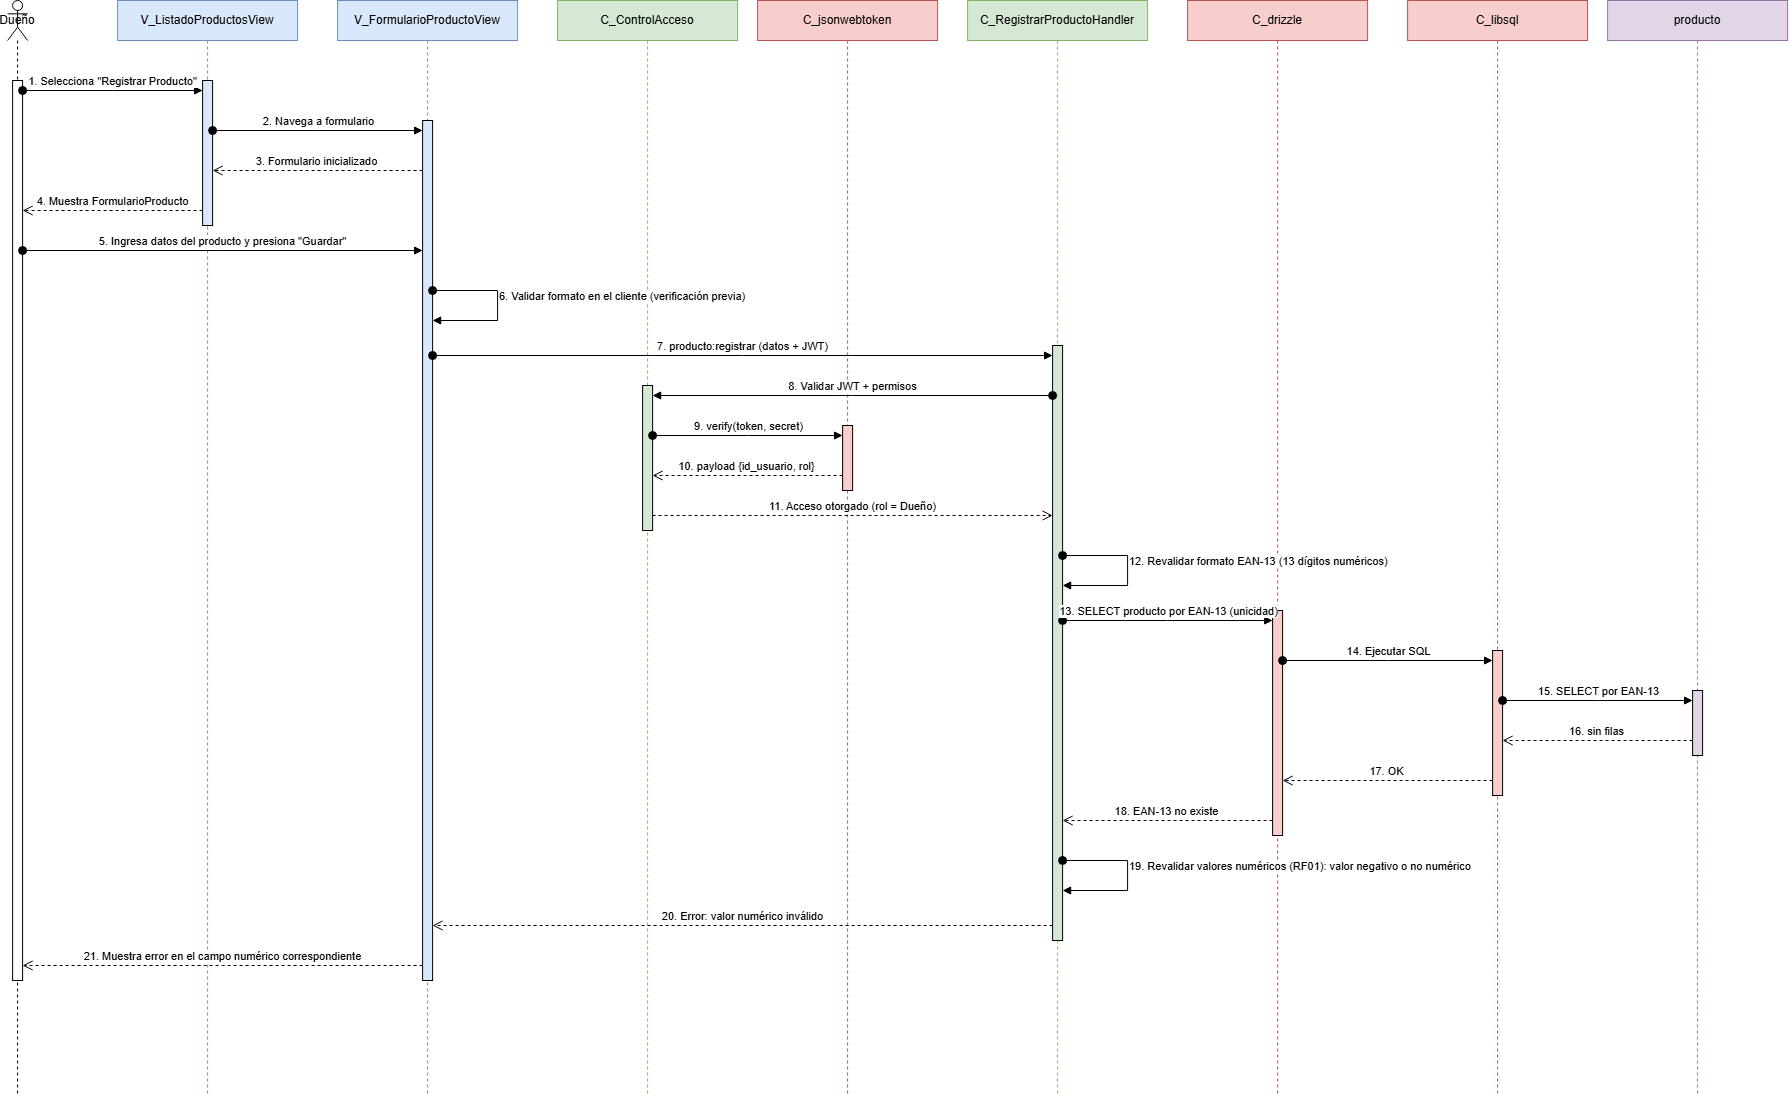

The diagram above was exported from draw.io. Its source (the exported page's mxGraphModel, read from the mxfile embedded in the PNG):
<mxGraphModel dx="2020" dy="1110" grid="0" gridSize="10" guides="1" tooltips="1" connect="1" arrows="1" fold="1" page="1" pageScale="1" pageWidth="2030" pageHeight="1195" background="light-dark(#ffffff, #121212)" math="0" shadow="0">
  <root>
    <mxCell id="0" />
    <mxCell id="1" parent="0" />
    <mxCell id="ll1" parent="1" style="shape=umlLifeline;perimeter=lifelinePerimeter;whiteSpace=wrap;html=1;container=1;dropTarget=0;collapsible=0;recursiveResize=0;outlineConnect=0;portConstraint=eastwest;newEdgeStyle={&quot;curved&quot;:0,&quot;rounded&quot;:0};participant=umlActor;" value="Dueño" vertex="1">
      <mxGeometry height="1095" width="20" x="50" y="10" as="geometry" />
    </mxCell>
    <mxCell id="ll2" parent="1" style="shape=umlLifeline;perimeter=lifelinePerimeter;whiteSpace=wrap;html=1;container=1;dropTarget=0;collapsible=0;recursiveResize=0;outlineConnect=0;portConstraint=eastwest;newEdgeStyle={&quot;curved&quot;:0,&quot;rounded&quot;:0};fillColor=#dae8fc;strokeColor=#6c8ebf;" value="V_ListadoProductosView" vertex="1">
      <mxGeometry height="1095" width="180" x="160" y="10" as="geometry" />
    </mxCell>
    <mxCell id="ll3" parent="1" style="shape=umlLifeline;perimeter=lifelinePerimeter;whiteSpace=wrap;html=1;container=1;dropTarget=0;collapsible=0;recursiveResize=0;outlineConnect=0;portConstraint=eastwest;newEdgeStyle={&quot;curved&quot;:0,&quot;rounded&quot;:0};fillColor=#dae8fc;strokeColor=#6c8ebf;" value="V_FormularioProductoView" vertex="1">
      <mxGeometry height="1095" width="180" x="380" y="10" as="geometry" />
    </mxCell>
    <mxCell id="ll4" parent="1" style="shape=umlLifeline;perimeter=lifelinePerimeter;whiteSpace=wrap;html=1;container=1;dropTarget=0;collapsible=0;recursiveResize=0;outlineConnect=0;portConstraint=eastwest;newEdgeStyle={&quot;curved&quot;:0,&quot;rounded&quot;:0};fillColor=#d5e8d4;strokeColor=#82b366;" value="C_ControlAcceso" vertex="1">
      <mxGeometry height="1095" width="180" x="600" y="10" as="geometry" />
    </mxCell>
    <mxCell id="ll5" parent="1" style="shape=umlLifeline;perimeter=lifelinePerimeter;whiteSpace=wrap;html=1;container=1;dropTarget=0;collapsible=0;recursiveResize=0;outlineConnect=0;portConstraint=eastwest;newEdgeStyle={&quot;curved&quot;:0,&quot;rounded&quot;:0};fillColor=#f8cecc;strokeColor=#b85450;" value="C_jsonwebtoken" vertex="1">
      <mxGeometry height="1095" width="180" x="800" y="10" as="geometry" />
    </mxCell>
    <mxCell id="ll6" parent="1" style="shape=umlLifeline;perimeter=lifelinePerimeter;whiteSpace=wrap;html=1;container=1;dropTarget=0;collapsible=0;recursiveResize=0;outlineConnect=0;portConstraint=eastwest;newEdgeStyle={&quot;curved&quot;:0,&quot;rounded&quot;:0};fillColor=#d5e8d4;strokeColor=#82b366;" value="C_RegistrarProductoHandler" vertex="1">
      <mxGeometry height="1095" width="180" x="1010" y="10" as="geometry" />
    </mxCell>
    <mxCell id="ll9" parent="1" style="shape=umlLifeline;perimeter=lifelinePerimeter;whiteSpace=wrap;html=1;container=1;dropTarget=0;collapsible=0;recursiveResize=0;outlineConnect=0;portConstraint=eastwest;newEdgeStyle={&quot;curved&quot;:0,&quot;rounded&quot;:0};fillColor=#f8cecc;strokeColor=#b85450;" value="C_drizzle" vertex="1">
      <mxGeometry height="1095" width="180" x="1230" y="10" as="geometry" />
    </mxCell>
    <mxCell id="ll10" parent="1" style="shape=umlLifeline;perimeter=lifelinePerimeter;whiteSpace=wrap;html=1;container=1;dropTarget=0;collapsible=0;recursiveResize=0;outlineConnect=0;portConstraint=eastwest;newEdgeStyle={&quot;curved&quot;:0,&quot;rounded&quot;:0};fillColor=#f8cecc;strokeColor=#b85450;" value="C_libsql" vertex="1">
      <mxGeometry height="1095" width="180" x="1450" y="10" as="geometry" />
    </mxCell>
    <mxCell id="ll11" parent="1" style="shape=umlLifeline;perimeter=lifelinePerimeter;whiteSpace=wrap;html=1;container=1;dropTarget=0;collapsible=0;recursiveResize=0;outlineConnect=0;portConstraint=eastwest;newEdgeStyle={&quot;curved&quot;:0,&quot;rounded&quot;:0};fillColor=#e1d5e7;strokeColor=#9673a6;" value="producto" vertex="1">
      <mxGeometry height="1095" width="180" x="1650" y="10" as="geometry" />
    </mxCell>
    <mxCell id="bA" parent="1" style="html=1;points=[[0,0,0,0,5],[0,1,0,0,-5],[1,0,0,0,5],[1,1,0,0,-5]];perimeter=orthogonalPerimeter;outlineConnect=0;targetShapes=umlLifeline;portConstraint=eastwest;newEdgeStyle={&quot;curved&quot;:0,&quot;rounded&quot;:0};" value="" vertex="1">
      <mxGeometry height="900" width="10" x="55" y="90" as="geometry" />
    </mxCell>
    <mxCell id="bV1" parent="1" style="html=1;points=[[0,0,0,0,5],[0,1,0,0,-5],[1,0,0,0,5],[1,1,0,0,-5]];perimeter=orthogonalPerimeter;outlineConnect=0;targetShapes=umlLifeline;portConstraint=eastwest;newEdgeStyle={&quot;curved&quot;:0,&quot;rounded&quot;:0};fillColor=#dae8fc;" value="" vertex="1">
      <mxGeometry height="145" width="10" x="245" y="90" as="geometry" />
    </mxCell>
    <mxCell id="bV2" parent="1" style="html=1;points=[[0,0,0,0,5],[0,1,0,0,-5],[1,0,0,0,5],[1,1,0,0,-5]];perimeter=orthogonalPerimeter;outlineConnect=0;targetShapes=umlLifeline;portConstraint=eastwest;newEdgeStyle={&quot;curved&quot;:0,&quot;rounded&quot;:0};fillColor=#dae8fc;" value="" vertex="1">
      <mxGeometry height="860" width="10" x="465" y="130" as="geometry" />
    </mxCell>
    <mxCell id="bC03" parent="1" style="html=1;points=[[0,0,0,0,5],[0,1,0,0,-5],[1,0,0,0,5],[1,1,0,0,-5]];perimeter=orthogonalPerimeter;outlineConnect=0;targetShapes=umlLifeline;portConstraint=eastwest;newEdgeStyle={&quot;curved&quot;:0,&quot;rounded&quot;:0};fillColor=#d5e8d4;" value="" vertex="1">
      <mxGeometry height="145" width="10" x="685" y="395" as="geometry" />
    </mxCell>
    <mxCell id="bJWT" parent="1" style="html=1;points=[[0,0,0,0,5],[0,1,0,0,-5],[1,0,0,0,5],[1,1,0,0,-5]];perimeter=orthogonalPerimeter;outlineConnect=0;targetShapes=umlLifeline;portConstraint=eastwest;newEdgeStyle={&quot;curved&quot;:0,&quot;rounded&quot;:0};fillColor=#f8cecc;" value="" vertex="1">
      <mxGeometry height="65" width="10" x="885" y="435" as="geometry" />
    </mxCell>
    <mxCell id="bC10" parent="1" style="html=1;points=[[0,0,0,0,5],[0,1,0,0,-5],[1,0,0,0,5],[1,1,0,0,-5]];perimeter=orthogonalPerimeter;outlineConnect=0;targetShapes=umlLifeline;portConstraint=eastwest;newEdgeStyle={&quot;curved&quot;:0,&quot;rounded&quot;:0};fillColor=#d5e8d4;" value="" vertex="1">
      <mxGeometry height="595" width="10" x="1095" y="355" as="geometry" />
    </mxCell>
    <mxCell id="bDZ" parent="1" style="html=1;points=[[0,0,0,0,5],[0,1,0,0,-5],[1,0,0,0,5],[1,1,0,0,-5]];perimeter=orthogonalPerimeter;outlineConnect=0;targetShapes=umlLifeline;portConstraint=eastwest;newEdgeStyle={&quot;curved&quot;:0,&quot;rounded&quot;:0};fillColor=#f8cecc;" value="" vertex="1">
      <mxGeometry height="225" width="10" x="1315" y="620" as="geometry" />
    </mxCell>
    <mxCell id="bLS" parent="1" style="html=1;points=[[0,0,0,0,5],[0,1,0,0,-5],[1,0,0,0,5],[1,1,0,0,-5]];perimeter=orthogonalPerimeter;outlineConnect=0;targetShapes=umlLifeline;portConstraint=eastwest;newEdgeStyle={&quot;curved&quot;:0,&quot;rounded&quot;:0};fillColor=#f8cecc;" value="" vertex="1">
      <mxGeometry height="145" width="10" x="1535" y="660" as="geometry" />
    </mxCell>
    <mxCell id="bTP" parent="1" style="html=1;points=[[0,0,0,0,5],[0,1,0,0,-5],[1,0,0,0,5],[1,1,0,0,-5]];perimeter=orthogonalPerimeter;outlineConnect=0;targetShapes=umlLifeline;portConstraint=eastwest;newEdgeStyle={&quot;curved&quot;:0,&quot;rounded&quot;:0};fillColor=#e1d5e7;" value="" vertex="1">
      <mxGeometry height="65" width="10" x="1735" y="700" as="geometry" />
    </mxCell>
    <mxCell id="e1" edge="1" parent="1" source="bA" style="html=1;verticalAlign=bottom;startArrow=oval;startFill=1;startSize=8;endArrow=block;curved=0;rounded=0;" target="bV1" value="1. Selecciona &quot;Registrar Producto&quot;">
      <mxGeometry relative="1" as="geometry">
        <Array as="points">
          <mxPoint x="155" y="100" />
        </Array>
        <mxPoint x="65" y="100" as="sourcePoint" />
        <mxPoint x="245" y="100" as="targetPoint" />
      </mxGeometry>
    </mxCell>
    <mxCell id="e2" edge="1" parent="1" source="bV1" style="html=1;verticalAlign=bottom;startArrow=oval;startFill=1;startSize=8;endArrow=block;curved=0;rounded=0;" target="bV2" value="2. Navega a formulario">
      <mxGeometry relative="1" as="geometry">
        <Array as="points">
          <mxPoint x="360" y="140" />
        </Array>
        <mxPoint x="255" y="140" as="sourcePoint" />
        <mxPoint x="465" y="140" as="targetPoint" />
      </mxGeometry>
    </mxCell>
    <mxCell id="e3" edge="1" parent="1" source="bV2" style="html=1;verticalAlign=bottom;endArrow=open;dashed=1;endSize=8;curved=0;rounded=0;" target="bV1" value="3. Formulario inicializado">
      <mxGeometry relative="1" as="geometry">
        <Array as="points">
          <mxPoint x="360" y="180" />
        </Array>
        <mxPoint x="465" y="180" as="sourcePoint" />
        <mxPoint x="255" y="180" as="targetPoint" />
      </mxGeometry>
    </mxCell>
    <mxCell id="e4" edge="1" parent="1" source="bV1" style="html=1;verticalAlign=bottom;endArrow=open;dashed=1;endSize=8;curved=0;rounded=0;" target="bA" value="4. Muestra FormularioProducto">
      <mxGeometry relative="1" as="geometry">
        <Array as="points">
          <mxPoint x="155" y="220" />
        </Array>
        <mxPoint x="245" y="220" as="sourcePoint" />
        <mxPoint x="65" y="220" as="targetPoint" />
      </mxGeometry>
    </mxCell>
    <mxCell id="e5" edge="1" parent="1" source="bA" style="html=1;verticalAlign=bottom;startArrow=oval;startFill=1;startSize=8;endArrow=block;curved=0;rounded=0;" target="bV2" value="5. Ingresa datos del producto y presiona &quot;Guardar&quot;">
      <mxGeometry relative="1" as="geometry">
        <Array as="points">
          <mxPoint x="265" y="260" />
        </Array>
        <mxPoint x="65" y="260" as="sourcePoint" />
        <mxPoint x="465" y="260" as="targetPoint" />
      </mxGeometry>
    </mxCell>
    <mxCell id="e6" edge="1" parent="1" style="html=1;align=left;verticalAlign=bottom;startArrow=oval;startFill=1;startSize=8;endArrow=block;rounded=0;curved=0;" value="6. Validar formato en el cliente (verificación previa)">
      <mxGeometry relative="1" as="geometry">
        <Array as="points">
          <mxPoint x="540" y="300" />
          <mxPoint x="540" y="330" />
        </Array>
        <mxPoint x="475" y="300" as="sourcePoint" />
        <mxPoint x="475" y="330" as="targetPoint" />
      </mxGeometry>
    </mxCell>
    <mxCell id="e7" edge="1" parent="1" source="bV2" style="html=1;verticalAlign=bottom;startArrow=oval;startFill=1;startSize=8;endArrow=block;curved=0;rounded=0;" target="bC10" value="7. producto:registrar (datos + JWT)">
      <mxGeometry relative="1" as="geometry">
        <Array as="points">
          <mxPoint x="785" y="365" />
        </Array>
        <mxPoint x="475" y="365" as="sourcePoint" />
        <mxPoint x="1095" y="365" as="targetPoint" />
      </mxGeometry>
    </mxCell>
    <mxCell id="e8" edge="1" parent="1" source="bC10" style="html=1;verticalAlign=bottom;startArrow=oval;startFill=1;startSize=8;endArrow=block;curved=0;rounded=0;" target="bC03" value="8. Validar JWT + permisos">
      <mxGeometry relative="1" as="geometry">
        <Array as="points">
          <mxPoint x="895" y="405" />
        </Array>
        <mxPoint x="1095" y="405" as="sourcePoint" />
        <mxPoint x="695" y="405" as="targetPoint" />
      </mxGeometry>
    </mxCell>
    <mxCell id="e9" edge="1" parent="1" source="bC03" style="html=1;verticalAlign=bottom;startArrow=oval;startFill=1;startSize=8;endArrow=block;curved=0;rounded=0;" target="bJWT" value="9. verify(token, secret)">
      <mxGeometry relative="1" as="geometry">
        <Array as="points">
          <mxPoint x="790" y="445" />
        </Array>
        <mxPoint x="695" y="445" as="sourcePoint" />
        <mxPoint x="885" y="445" as="targetPoint" />
      </mxGeometry>
    </mxCell>
    <mxCell id="e10" edge="1" parent="1" source="bJWT" style="html=1;verticalAlign=bottom;endArrow=open;dashed=1;endSize=8;curved=0;rounded=0;" target="bC03" value="10. payload {id_usuario, rol}">
      <mxGeometry relative="1" as="geometry">
        <Array as="points">
          <mxPoint x="790" y="485" />
        </Array>
        <mxPoint x="885" y="485" as="sourcePoint" />
        <mxPoint x="695" y="485" as="targetPoint" />
      </mxGeometry>
    </mxCell>
    <mxCell id="e11" edge="1" parent="1" source="bC03" style="html=1;verticalAlign=bottom;endArrow=open;dashed=1;endSize=8;curved=0;rounded=0;" target="bC10" value="11. Acceso otorgado (rol = Dueño)">
      <mxGeometry relative="1" as="geometry">
        <Array as="points">
          <mxPoint x="895" y="525" />
        </Array>
        <mxPoint x="695" y="525" as="sourcePoint" />
        <mxPoint x="1095" y="525" as="targetPoint" />
      </mxGeometry>
    </mxCell>
    <mxCell id="e12" edge="1" parent="1" style="html=1;align=left;verticalAlign=bottom;startArrow=oval;startFill=1;startSize=8;endArrow=block;rounded=0;curved=0;" value="12. Revalidar formato EAN-13 (13 dígitos numéricos)">
      <mxGeometry relative="1" as="geometry">
        <Array as="points">
          <mxPoint x="1170" y="565" />
          <mxPoint x="1170" y="595" />
        </Array>
        <mxPoint x="1105" y="565" as="sourcePoint" />
        <mxPoint x="1105" y="595" as="targetPoint" />
      </mxGeometry>
    </mxCell>
    <mxCell id="e13" edge="1" parent="1" source="bC10" style="html=1;verticalAlign=bottom;startArrow=oval;startFill=1;startSize=8;endArrow=block;curved=0;rounded=0;" target="bDZ" value="13. SELECT producto por EAN-13 (unicidad)">
      <mxGeometry relative="1" as="geometry">
        <Array as="points">
          <mxPoint x="1210" y="630" />
        </Array>
        <mxPoint x="1105" y="630" as="sourcePoint" />
        <mxPoint x="1315" y="630" as="targetPoint" />
      </mxGeometry>
    </mxCell>
    <mxCell id="e14" edge="1" parent="1" source="bDZ" style="html=1;verticalAlign=bottom;startArrow=oval;startFill=1;startSize=8;endArrow=block;curved=0;rounded=0;" target="bLS" value="14. Ejecutar SQL">
      <mxGeometry relative="1" as="geometry">
        <Array as="points">
          <mxPoint x="1430" y="670" />
        </Array>
        <mxPoint x="1325" y="670" as="sourcePoint" />
        <mxPoint x="1535" y="670" as="targetPoint" />
      </mxGeometry>
    </mxCell>
    <mxCell id="e15" edge="1" parent="1" source="bLS" style="html=1;verticalAlign=bottom;startArrow=oval;startFill=1;startSize=8;endArrow=block;curved=0;rounded=0;" target="bTP" value="15. SELECT por EAN-13">
      <mxGeometry relative="1" as="geometry">
        <Array as="points">
          <mxPoint x="1640" y="710" />
        </Array>
        <mxPoint x="1545" y="710" as="sourcePoint" />
        <mxPoint x="1735" y="710" as="targetPoint" />
      </mxGeometry>
    </mxCell>
    <mxCell id="e16" edge="1" parent="1" source="bTP" style="html=1;verticalAlign=bottom;endArrow=open;dashed=1;endSize=8;curved=0;rounded=0;" target="bLS" value="16. sin filas">
      <mxGeometry relative="1" as="geometry">
        <Array as="points">
          <mxPoint x="1640" y="750" />
        </Array>
        <mxPoint x="1735" y="750" as="sourcePoint" />
        <mxPoint x="1545" y="750" as="targetPoint" />
      </mxGeometry>
    </mxCell>
    <mxCell id="e17" edge="1" parent="1" source="bLS" style="html=1;verticalAlign=bottom;endArrow=open;dashed=1;endSize=8;curved=0;rounded=0;" target="bDZ" value="17. OK">
      <mxGeometry relative="1" as="geometry">
        <Array as="points">
          <mxPoint x="1430" y="790" />
        </Array>
        <mxPoint x="1535" y="790" as="sourcePoint" />
        <mxPoint x="1325" y="790" as="targetPoint" />
      </mxGeometry>
    </mxCell>
    <mxCell id="e18" edge="1" parent="1" source="bDZ" style="html=1;verticalAlign=bottom;endArrow=open;dashed=1;endSize=8;curved=0;rounded=0;" target="bC10" value="18. EAN-13 no existe">
      <mxGeometry relative="1" as="geometry">
        <Array as="points">
          <mxPoint x="1210" y="830" />
        </Array>
        <mxPoint x="1315" y="830" as="sourcePoint" />
        <mxPoint x="1105" y="830" as="targetPoint" />
      </mxGeometry>
    </mxCell>
    <mxCell id="e19" edge="1" parent="1" style="html=1;align=left;verticalAlign=bottom;startArrow=oval;startFill=1;startSize=8;endArrow=block;rounded=0;curved=0;" value="19. Revalidar valores numéricos (RF01): valor negativo o no numérico">
      <mxGeometry relative="1" as="geometry">
        <Array as="points">
          <mxPoint x="1170" y="870" />
          <mxPoint x="1170" y="900" />
        </Array>
        <mxPoint x="1105" y="870" as="sourcePoint" />
        <mxPoint x="1105" y="900" as="targetPoint" />
      </mxGeometry>
    </mxCell>
    <mxCell id="e20" edge="1" parent="1" source="bC10" style="html=1;verticalAlign=bottom;endArrow=open;dashed=1;endSize=8;curved=0;rounded=0;" target="bV2" value="20. Error: valor numérico inválido">
      <mxGeometry relative="1" as="geometry">
        <Array as="points">
          <mxPoint x="785" y="935" />
        </Array>
        <mxPoint x="1095" y="935" as="sourcePoint" />
        <mxPoint x="475" y="935" as="targetPoint" />
      </mxGeometry>
    </mxCell>
    <mxCell id="e21" edge="1" parent="1" source="bV2" style="html=1;verticalAlign=bottom;endArrow=open;dashed=1;endSize=8;curved=0;rounded=0;" target="bA" value="21. Muestra error en el campo numérico correspondiente">
      <mxGeometry relative="1" as="geometry">
        <Array as="points">
          <mxPoint x="265" y="975" />
        </Array>
        <mxPoint x="465" y="975" as="sourcePoint" />
        <mxPoint x="65" y="975" as="targetPoint" />
      </mxGeometry>
    </mxCell>
  </root>
</mxGraphModel>